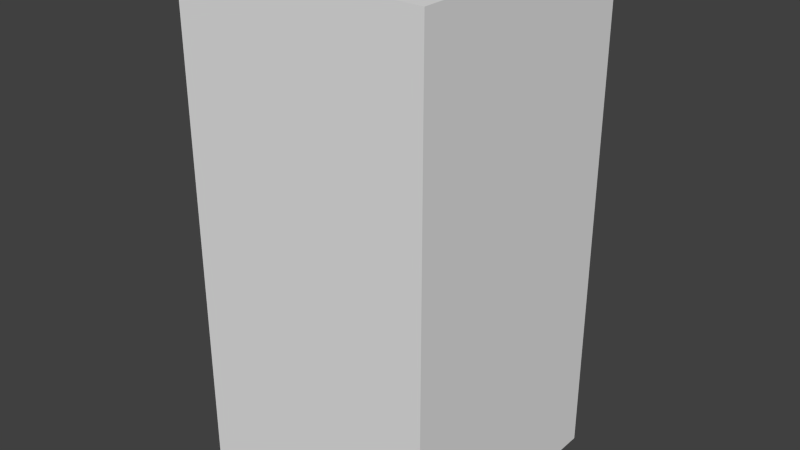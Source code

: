 # Source: redDropTwo.blend  (saved by Blender 2.68.0; exported with 4.5.12 LTS)
import bpy
from mathutils import Matrix  # noqa: F401  (used for matrix-valued properties, if any)

bpy.ops.wm.read_factory_settings(use_empty=True)
scene = bpy.context.scene
scene.name = 'Scene'

# ---- collections
col_collection_1 = bpy.data.collections.new('Collection 1'); scene.collection.children.link(col_collection_1)

# ---- world
world_world = bpy.data.worlds.new('World'); scene.world = world_world
world_world.color = (0.05088, 0.05088, 0.05088)
world_world.use_sun_shadow = False
world_world.sun_shadow_jitter_overblur = 0.0
world_world.cycles.sampling_method = 'MANUAL'
world_world.cycles.sample_map_resolution = 256

# ---- meshes
me_reddroptwo = bpy.data.meshes.new('redDropTwo')
me_reddroptwo.from_pydata([(-0.5, -0.5, -1.0), (-0.5, 0.5, -1.0), (0.5, 0.5, -1.0), (0.5, -0.5, -1.0), (-0.5, -0.5, 1.0), (-0.5, 0.5, 1.0), (0.5, 0.5, 1.0), (0.5, -0.5, 1.0)], [], [(4, 5, 1, 0), (5, 6, 2, 1), (6, 7, 3, 2), (7, 4, 0, 3), (0, 1, 2, 3), (7, 6, 5, 4)])
me_reddroptwo.use_remesh_preserve_volume = False
me_reddroptwo.use_remesh_preserve_attributes = False
me_reddroptwo.use_mirror_vertex_groups = False
me_reddroptwo.update()

# ---- objects
ob_reddroptwo = bpy.data.objects.new('redDropTwo', me_reddroptwo)

# ---- transforms, parenting, visibility, modifiers, constraints
ob_reddroptwo.location = (0.0, 0.0, 0.0)
ob_reddroptwo.lineart.crease_threshold = 0.0

# ---- collection membership
col_collection_1.objects.link(ob_reddroptwo)

# ---- scene / render settings (as saved in the file)
scene.frame_start = 1; scene.frame_end = 250; scene.frame_set(1)
scene.render.engine = 'BLENDER_EEVEE_NEXT'
scene.render.image_settings.color_mode = 'RGB'
scene.render.image_settings.compression = 90
scene.render.resolution_percentage = 50
scene.render.dither_intensity = 0.0
scene.cycles.use_denoising = False
scene.cycles.samples = 10
scene.cycles.sampling_pattern = 'TABULATED_SOBOL'
scene.cycles.light_sampling_threshold = 0.0
scene.cycles.use_adaptive_sampling = False
scene.cycles.use_light_tree = False
scene.cycles.blur_glossy = 0.0
scene.cycles.volume_bounces = 1
scene.cycles.pixel_filter_type = 'GAUSSIAN'
scene.cycles.sample_clamp_indirect = 0.0
scene.view_settings.view_transform = 'Standard'
bpy.context.view_layer.update()

# ---- added for rendering (the .blend has no active camera and no usable light): camera, sun
cam_auto = bpy.data.cameras.new('AutoCamera')
cam_auto.lens = 50.0
cam_auto.sensor_width = 36.0
cam_auto.clip_end = 1000.0
ob_auto_camera = bpy.data.objects.new('AutoCamera', cam_auto)
scene.collection.objects.link(ob_auto_camera)
ob_auto_camera.location = (2.26633, -2.71959, 1.81306)
ob_auto_camera.rotation_euler = (1.09748, -7.21219e-08, 0.694738)
scene.camera = ob_auto_camera
light_auto_sun = bpy.data.lights.new('AutoSun', 'SUN')
light_auto_sun.energy = 3.0
light_auto_sun.angle = 0.0523599
ob_auto_sun = bpy.data.objects.new('AutoSun', light_auto_sun)
scene.collection.objects.link(ob_auto_sun)
ob_auto_sun.rotation_euler = (0.872665, 0.174533, 0.523599)
bpy.context.view_layer.update()
